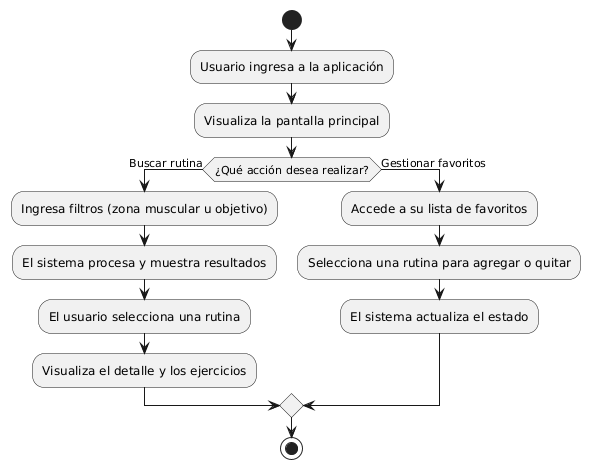

The diagram above was rendered by PlantUML. Its source (embedded in the PNG):
@startuml
start
:Usuario ingresa a la aplicación;
:Visualiza la pantalla principal;

if (¿Qué acción desea realizar?) then (Buscar rutina)
    :Ingresa filtros (zona muscular u objetivo);
    :El sistema procesa y muestra resultados;
    :El usuario selecciona una rutina;
    :Visualiza el detalle y los ejercicios;
else (Gestionar favoritos)
    :Accede a su lista de favoritos;
    :Selecciona una rutina para agregar o quitar;
    :El sistema actualiza el estado;
endif

stop
@enduml